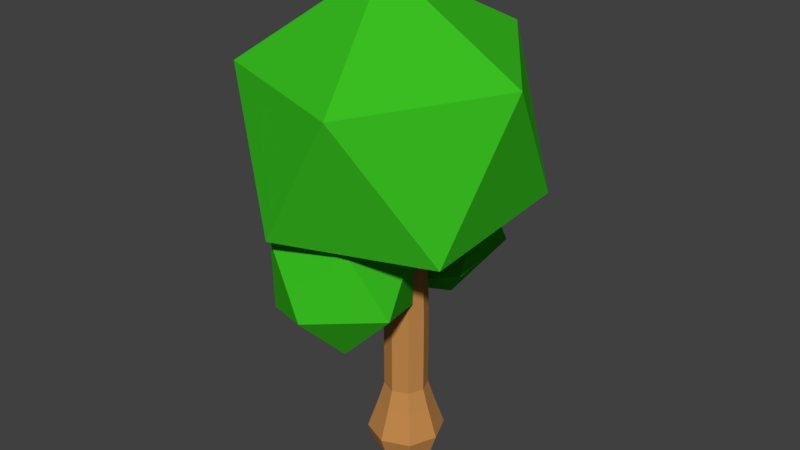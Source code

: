 # Source: Tree_Mulberry.blend  (saved by Blender 2.91.10; exported with 4.5.12 LTS)
import bpy
from mathutils import Matrix  # noqa: F401  (used for matrix-valued properties, if any)

bpy.ops.wm.read_factory_settings(use_empty=True)
scene = bpy.context.scene
scene.name = 'Scene'

# ---- collections
col_collection_1 = bpy.data.collections.new('Collection 1'); scene.collection.children.link(col_collection_1)

# ---- materials (node trees are filled in below, after node groups)
mat_treebark = bpy.data.materials.new('TreeBark')
mat_treebark.alpha_threshold = 0.0
mat_treebark.use_transparent_shadow = False
mat_treebark.diffuse_color = (0.5382, 0.2475, 0.07383, 1.0)
mat_treebark.roughness = 0.5
mat_treeleaves = bpy.data.materials.new('TreeLeaves')
mat_treeleaves.alpha_threshold = 0.0
mat_treeleaves.use_transparent_shadow = False
mat_treeleaves.diffuse_color = (0.04111, 0.5173, 0.01514, 1.0)
mat_treeleaves.roughness = 0.5

# ---- material node trees

# ---- world
world_world = bpy.data.worlds.new('World'); scene.world = world_world
world_world.color = (0.05088, 0.05088, 0.05088)
world_world.use_sun_shadow = False
world_world.sun_shadow_jitter_overblur = 0.0
world_world.cycles.sampling_method = 'MANUAL'

# ---- meshes
me_cylinder = bpy.data.meshes.new('Cylinder')
me_cylinder.from_pydata([(-0.2475, 0.2475, 0.08429), (-0.35, 4.174e-09, 0.08429), (-0.2475, -0.2475, 0.08429), (-3.06e-08, -0.35, 0.08429), (0.2475, -0.2475, 0.08429), (0.35, -1.53e-08, 0.08429), (0.2475, 0.2475, 0.08429), (0.0, 0.35, 0.08429), (7.264e-09, 0.455, -0.254), (0.0, 0.03959, 4.758), (0.3217, 0.3217, -0.254), (0.2475, -0.05468, 4.718), (0.455, -1.989e-08, -0.254), (0.35, -0.2823, 4.621), (0.3217, -0.3217, -0.254), (0.2475, -0.5099, 4.523), (-3.251e-08, -0.455, -0.254), (-3.06e-08, -0.6041, 4.483), (-0.3217, -0.3217, -0.254), (-0.2475, -0.5099, 4.523), (-0.455, 5.426e-09, -0.254), (-0.35, -0.2823, 4.621), (-0.3217, 0.3217, -0.254), (-0.2475, -0.05468, 4.718), (-6.629e-09, 0.6197, -0.7274), (0.4382, 0.4382, -0.7274), (0.6197, -2.709e-08, -0.7274), (0.4382, -0.4382, -0.7274), (-6.081e-08, -0.6197, -0.7274), (-0.4382, -0.4382, -0.7274), (-0.6197, 7.39e-09, -0.7274), (-0.4382, 0.4382, -0.7274), (-1.94e-08, 0.5194, -1.015), (0.3673, 0.3673, -1.015), (0.5194, -2.27e-08, -1.015), (0.3673, -0.3673, -1.015), (-6.481e-08, -0.5194, -1.015), (-0.3673, -0.3673, -1.015), (-0.5194, 6.194e-09, -1.015), (-0.3673, 0.3673, -1.015), (-0.2475, 0.2475, 1.41), (-0.2475, -0.2475, 1.41), (0.35, -1.53e-08, 1.41), (0.2475, 0.2475, 1.41), (0.2475, -0.2475, 1.41), (-3.06e-08, -0.35, 1.41), (-0.35, 4.174e-09, 1.41), (0.0, 0.35, 1.41), (0.0, 0.2581, 3.084), (-0.2475, 0.1598, 3.064), (-0.2475, -0.3153, 2.967), (0.35, -0.07779, 3.015), (0.2475, 0.1598, 3.064), (0.2475, -0.3153, 2.967), (-3.06e-08, -0.4137, 2.947), (-0.35, -0.07779, 3.015), (0.0, -0.1488, 3.067), (1.737, -1.438, 3.347), (-0.6633, -2.215, 3.283), (-2.147, -0.1805, 3.451), (-0.6633, 1.854, 3.619), (1.737, 1.077, 3.555), (0.6633, -2.392, 5.422), (-1.737, -1.615, 5.487), (-1.737, 0.9, 5.694), (0.6633, 1.677, 5.759), (2.147, -0.3574, 5.591), (0.0, -0.4667, 6.913), (-0.1932, 0.4537, 2.674), (0.582, 0.9876, 3.2), (-0.6264, 0.9034, 3.553), (-1.263, 0.3265, 2.629), (-0.4483, 0.05418, 1.705), (0.6921, 0.4628, 2.058), (-0.1767, 1.99, 3.097), (-1.317, 1.582, 2.744), (-1.207, 1.057, 1.602), (0.001448, 1.141, 1.249), (0.6382, 1.718, 2.173), (-0.5355, 2.085, 1.891), (-0.4379, -0.4211, 2.511), (0.327, -0.2514, 1.77), (-0.9014, -0.4215, 1.537), (-1.465, -0.7317, 2.623), (-0.5843, -0.7533, 3.526), (0.523, -0.4565, 2.999), (-0.07375, -1.331, 1.254), (-1.181, -1.628, 1.781), (-0.9851, -1.833, 3.01), (0.2433, -1.662, 3.243), (0.8065, -1.352, 2.157), (-0.1255, -2.203, 2.164), (3.378e-09, 0.1509, 1.948), (3.378e-09, 0.9082, 2.578), (0.1697, 0.08823, 2.024), (0.1697, 0.8455, 2.653), (0.1697, -0.03705, 2.174), (0.1697, 0.7203, 2.804), (-1.376e-08, -0.09968, 2.25), (-1.376e-08, 0.6576, 2.879), (-0.1697, -0.03705, 2.174), (-0.1697, 0.7203, 2.804), (-0.1697, 0.08823, 2.024), (-0.1697, 0.8455, 2.653), (3.378e-09, 0.6348, 2.39), (0.1697, 0.5722, 2.465), (0.1697, 0.4469, 2.616), (-1.376e-08, 0.3843, 2.691), (-0.1697, 0.4469, 2.616), (-0.1697, 0.5722, 2.465), (0.9151, -0.03209, 3.332), (0.3137, -0.043, 2.552), (0.8354, 0.137, 3.391), (0.234, 0.1261, 2.611), (0.6803, 0.1357, 3.51), (0.07886, 0.1248, 2.731), (0.6047, -0.03468, 3.571), (0.003312, -0.04559, 2.791), (0.6843, -0.2038, 3.512), (0.08294, -0.2147, 2.732), (0.8395, -0.2025, 3.392), (0.2381, -0.2134, 2.613), (0.4916, -0.03954, 2.832), (0.412, 0.1295, 2.891), (0.2568, 0.1282, 3.011), (0.1813, -0.04213, 3.071), (0.2609, -0.2112, 3.012), (0.4161, -0.2099, 2.893)], [], [(22, 0, 7, 8), (20, 1, 0, 22), (18, 2, 1, 20), (16, 3, 2, 18), (14, 4, 3, 16), (12, 5, 4, 14), (10, 6, 5, 12), (8, 7, 6, 10), (48, 9, 11, 52), (52, 11, 13, 51), (51, 13, 15, 53), (53, 15, 17, 54), (54, 17, 19, 50), (50, 19, 21, 55), (11, 9, 23, 21, 19, 17, 15, 13), (55, 21, 23, 49), (49, 23, 9, 48), (12, 14, 27, 26), (29, 30, 38, 37), (18, 20, 30, 29), (14, 16, 28, 27), (20, 22, 31, 30), (10, 12, 26, 25), (16, 18, 29, 28), (22, 8, 24, 31), (8, 10, 25, 24), (32, 33, 34, 35, 36, 37, 38, 39), (27, 28, 36, 35), (25, 26, 34, 33), (30, 31, 39, 38), (28, 29, 37, 36), (26, 27, 35, 34), (24, 25, 33, 32), (31, 24, 32, 39), (0, 40, 47, 7), (1, 46, 40, 0), (2, 41, 46, 1), (3, 45, 41, 2), (4, 44, 45, 3), (5, 42, 44, 4), (6, 43, 42, 5), (7, 47, 43, 6), (40, 49, 48, 47), (46, 55, 49, 40), (41, 50, 55, 46), (45, 54, 50, 41), (44, 53, 54, 45), (42, 51, 53, 44), (43, 52, 51, 42), (47, 48, 52, 43), (56, 57, 58), (57, 56, 61), (56, 58, 59), (56, 59, 60), (56, 60, 61), (57, 61, 66), (58, 57, 62), (59, 58, 63), (60, 59, 64), (61, 60, 65), (57, 66, 62), (58, 62, 63), (59, 63, 64), (60, 64, 65), (61, 65, 66), (62, 66, 67), (63, 62, 67), (64, 63, 67), (65, 64, 67), (66, 65, 67), (68, 69, 70), (69, 68, 73), (68, 70, 71), (68, 71, 72), (68, 72, 73), (69, 73, 78), (70, 69, 74), (71, 70, 75), (72, 71, 76), (73, 72, 77), (69, 78, 74), (70, 74, 75), (71, 75, 76), (72, 76, 77), (73, 77, 78), (74, 78, 79), (75, 74, 79), (76, 75, 79), (77, 76, 79), (78, 77, 79), (80, 81, 82), (81, 80, 85), (80, 82, 83), (80, 83, 84), (80, 84, 85), (81, 85, 90), (82, 81, 86), (83, 82, 87), (84, 83, 88), (85, 84, 89), (81, 90, 86), (82, 86, 87), (83, 87, 88), (84, 88, 89), (85, 89, 90), (86, 90, 91), (87, 86, 91), (88, 87, 91), (89, 88, 91), (90, 89, 91), (104, 93, 95, 105), (105, 95, 97, 106), (106, 97, 99, 107), (107, 99, 101, 108), (95, 93, 103, 101, 99, 97), (108, 101, 103, 109), (109, 103, 93, 104), (92, 94, 96, 98, 100, 102), (102, 109, 104, 92), (100, 108, 109, 102), (98, 107, 108, 100), (96, 106, 107, 98), (94, 105, 106, 96), (92, 104, 105, 94), (122, 111, 113, 123), (123, 113, 115, 124), (124, 115, 117, 125), (125, 117, 119, 126), (113, 111, 121, 119, 117, 115), (126, 119, 121, 127), (127, 121, 111, 122), (110, 112, 114, 116, 118, 120), (120, 127, 122, 110), (118, 126, 127, 120), (116, 125, 126, 118), (114, 124, 125, 116), (112, 123, 124, 114), (110, 122, 123, 112)])
me_cylinder.polygons.foreach_set('material_index', [0, 0, 0, 0, 0, 0, 0, 0, 0, 0, 0, 0, 0, 0, 0, 0, 0, 0, 0, 0, 0, 0, 0, 0, 0, 0, 0, 0, 0, 0, 0, 0, 0, 0, 0, 0, 0, 0, 0, 0, 0, 0, 0, 0, 0, 0, 0, 0, 0, 0, 1, 1, 1, 1, 1, 1, 1, 1, 1, 1, 1, 1, 1, 1, 1, 1, 1, 1, 1, 1, 1, 1, 1, 1, 1, 1, 1, 1, 1, 1, 1, 1, 1, 1, 1, 1, 1, 1, 1, 1, 1, 1, 1, 1, 1, 1, 1, 1, 1, 1, 1, 1, 1, 1, 1, 1, 1, 1, 1, 1, 0, 0, 0, 0, 0, 0, 0, 0, 0, 0, 0, 0, 0, 0, 0, 0, 0, 0, 0, 0, 0, 0, 0, 0, 0, 0, 0, 0])
_uv = me_cylinder.uv_layers.new(name='UVMap')
_uv.uv.foreach_set('vector', [0.125, 0.5, 0.125, 0.75, 0.0, 0.75, 0.0, 0.5, 0.25, 0.5, 0.25, 0.75, 0.125, 0.75, 0.125, 0.5, 0.375, 0.5, 0.375, 0.75, 0.25, 0.75, 0.25, 0.5, 0.5, 0.5, 0.5, 0.75, 0.375, 0.75, 0.375, 0.5, 0.625, 0.5, 0.625, 0.75, 0.5, 0.75, 0.5, 0.5, 0.75, 0.5, 0.75, 0.75, 0.625, 0.75, 0.625, 0.5, 0.875, 0.5, 0.875, 0.75, 0.75, 0.75, 0.75, 0.5, 1.0, 0.5, 1.0, 0.75, 0.875, 0.75, 0.875, 0.5, 1.0, 0.9375, 1.0, 1.0, 0.875, 1.0, 0.875, 0.9375, 0.875, 0.9375, 0.875, 1.0, 0.75, 1.0, 0.75, 0.9375, 0.75, 0.9375, 0.75, 1.0, 0.625, 1.0, 0.625, 0.9375, 0.625, 0.9375, 0.625, 1.0, 0.5, 1.0, 0.5, 0.9375, 0.5, 0.9375, 0.5, 1.0, 0.375, 1.0, 0.375, 0.9375, 0.375, 0.9375, 0.375, 1.0, 0.25, 1.0, 0.25, 0.9375, 0.4197, 0.4197, 0.25, 0.49, 0.08029, 0.4197, 0.01, 0.25, 0.08029, 0.08029, 0.25, 0.01, 0.4197, 0.08029, 0.49, 0.25, 0.25, 0.9375, 0.25, 1.0, 0.125, 1.0, 0.125, 0.9375, 0.125, 0.9375, 0.125, 1.0, 0.0, 1.0, 0.0, 0.9375, 0.75, 0.5, 0.625, 0.5, 0.625, 0.5, 0.75, 0.5, 0.375, 0.5, 0.25, 0.5, 0.25, 0.5, 0.375, 0.5, 0.375, 0.5, 0.25, 0.5, 0.25, 0.5, 0.375, 0.5, 0.625, 0.5, 0.5, 0.5, 0.5, 0.5, 0.625, 0.5, 0.25, 0.5, 0.125, 0.5, 0.125, 0.5, 0.25, 0.5, 0.875, 0.5, 0.75, 0.5, 0.75, 0.5, 0.875, 0.5, 0.5, 0.5, 0.375, 0.5, 0.375, 0.5, 0.5, 0.5, 0.125, 0.5, 0.0, 0.5, 0.0, 0.5, 0.125, 0.5, 1.0, 0.5, 0.875, 0.5, 0.875, 0.5, 1.0, 0.5, 0.75, 0.49, 0.9197, 0.4197, 0.99, 0.25, 0.9197, 0.08029, 0.75, 0.01, 0.5803, 0.08029, 0.51, 0.25, 0.5803, 0.4197, 0.625, 0.5, 0.5, 0.5, 0.5, 0.5, 0.625, 0.5, 0.875, 0.5, 0.75, 0.5, 0.75, 0.5, 0.875, 0.5, 0.25, 0.5, 0.125, 0.5, 0.125, 0.5, 0.25, 0.5, 0.5, 0.5, 0.375, 0.5, 0.375, 0.5, 0.5, 0.5, 0.75, 0.5, 0.625, 0.5, 0.625, 0.5, 0.75, 0.5, 1.0, 0.5, 0.875, 0.5, 0.875, 0.5, 1.0, 0.5, 0.125, 0.5, 0.0, 0.5, 0.0, 0.5, 0.125, 0.5, 0.125, 0.75, 0.125, 0.875, 0.0, 0.875, 0.0, 0.75, 0.25, 0.75, 0.25, 0.875, 0.125, 0.875, 0.125, 0.75, 0.375, 0.75, 0.375, 0.875, 0.25, 0.875, 0.25, 0.75, 0.5, 0.75, 0.5, 0.875, 0.375, 0.875, 0.375, 0.75, 0.625, 0.75, 0.625, 0.875, 0.5, 0.875, 0.5, 0.75, 0.75, 0.75, 0.75, 0.875, 0.625, 0.875, 0.625, 0.75, 0.875, 0.75, 0.875, 0.875, 0.75, 0.875, 0.75, 0.75, 1.0, 0.75, 1.0, 0.875, 0.875, 0.875, 0.875, 0.75, 0.125, 0.875, 0.125, 0.9375, 0.0, 0.9375, 0.0, 0.875, 0.25, 0.875, 0.25, 0.9375, 0.125, 0.9375, 0.125, 0.875, 0.375, 0.875, 0.375, 0.9375, 0.25, 0.9375, 0.25, 0.875, 0.5, 0.875, 0.5, 0.9375, 0.375, 0.9375, 0.375, 0.875, 0.625, 0.875, 0.625, 0.9375, 0.5, 0.9375, 0.5, 0.875, 0.75, 0.875, 0.75, 0.9375, 0.625, 0.9375, 0.625, 0.875, 0.875, 0.875, 0.875, 0.9375, 0.75, 0.9375, 0.75, 0.875, 1.0, 0.875, 1.0, 0.9375, 0.875, 0.9375, 0.875, 0.875, 0.8182, 0.0, 0.7273, 0.1575, 0.9091, 0.1575, 0.7273, 0.1575, 0.6364, 0.0, 0.5455, 0.1575, 0.09091, 0.0, 0.0, 0.1575, 0.1818, 0.1575, 0.2727, 0.0, 0.1818, 0.1575, 0.3636, 0.1575, 0.4545, 0.0, 0.3636, 0.1575, 0.5455, 0.1575, 0.7273, 0.1575, 0.5455, 0.1575, 0.6364, 0.3149, 0.9091, 0.1575, 0.7273, 0.1575, 0.8182, 0.3149, 0.1818, 0.1575, 0.0, 0.1575, 0.09091, 0.3149, 0.3636, 0.1575, 0.1818, 0.1575, 0.2727, 0.3149, 0.5455, 0.1575, 0.3636, 0.1575, 0.4545, 0.3149, 0.7273, 0.1575, 0.6364, 0.3149, 0.8182, 0.3149, 0.9091, 0.1575, 0.8182, 0.3149, 1.0, 0.3149, 0.1818, 0.1575, 0.09091, 0.3149, 0.2727, 0.3149, 0.3636, 0.1575, 0.2727, 0.3149, 0.4545, 0.3149, 0.5455, 0.1575, 0.4545, 0.3149, 0.6364, 0.3149, 0.8182, 0.3149, 0.6364, 0.3149, 0.7273, 0.4724, 1.0, 0.3149, 0.8182, 0.3149, 0.9091, 0.4724, 0.2727, 0.3149, 0.09091, 0.3149, 0.1818, 0.4724, 0.4545, 0.3149, 0.2727, 0.3149, 0.3636, 0.4724, 0.6364, 0.3149, 0.4545, 0.3149, 0.5455, 0.4724, 0.8182, 0.0, 0.7273, 0.1575, 0.9091, 0.1575, 0.7273, 0.1575, 0.6364, 0.0, 0.5455, 0.1575, 0.09091, 0.0, 0.0, 0.1575, 0.1818, 0.1575, 0.2727, 0.0, 0.1818, 0.1575, 0.3636, 0.1575, 0.4545, 0.0, 0.3636, 0.1575, 0.5455, 0.1575, 0.7273, 0.1575, 0.5455, 0.1575, 0.6364, 0.3149, 0.9091, 0.1575, 0.7273, 0.1575, 0.8182, 0.3149, 0.1818, 0.1575, 0.0, 0.1575, 0.09091, 0.3149, 0.3636, 0.1575, 0.1818, 0.1575, 0.2727, 0.3149, 0.5455, 0.1575, 0.3636, 0.1575, 0.4545, 0.3149, 0.7273, 0.1575, 0.6364, 0.3149, 0.8182, 0.3149, 0.9091, 0.1575, 0.8182, 0.3149, 1.0, 0.3149, 0.1818, 0.1575, 0.09091, 0.3149, 0.2727, 0.3149, 0.3636, 0.1575, 0.2727, 0.3149, 0.4545, 0.3149, 0.5455, 0.1575, 0.4545, 0.3149, 0.6364, 0.3149, 0.8182, 0.3149, 0.6364, 0.3149, 0.7273, 0.4724, 1.0, 0.3149, 0.8182, 0.3149, 0.9091, 0.4724, 0.2727, 0.3149, 0.09091, 0.3149, 0.1818, 0.4724, 0.4545, 0.3149, 0.2727, 0.3149, 0.3636, 0.4724, 0.6364, 0.3149, 0.4545, 0.3149, 0.5455, 0.4724, 0.8182, 0.0, 0.7273, 0.1575, 0.9091, 0.1575, 0.7273, 0.1575, 0.6364, 0.0, 0.5455, 0.1575, 0.09091, 0.0, 0.0, 0.1575, 0.1818, 0.1575, 0.2727, 0.0, 0.1818, 0.1575, 0.3636, 0.1575, 0.4545, 0.0, 0.3636, 0.1575, 0.5455, 0.1575, 0.7273, 0.1575, 0.5455, 0.1575, 0.6364, 0.3149, 0.9091, 0.1575, 0.7273, 0.1575, 0.8182, 0.3149, 0.1818, 0.1575, 0.0, 0.1575, 0.09091, 0.3149, 0.3636, 0.1575, 0.1818, 0.1575, 0.2727, 0.3149, 0.5455, 0.1575, 0.3636, 0.1575, 0.4545, 0.3149, 0.7273, 0.1575, 0.6364, 0.3149, 0.8182, 0.3149, 0.9091, 0.1575, 0.8182, 0.3149, 1.0, 0.3149, 0.1818, 0.1575, 0.09091, 0.3149, 0.2727, 0.3149, 0.3636, 0.1575, 0.2727, 0.3149, 0.4545, 0.3149, 0.5455, 0.1575, 0.4545, 0.3149, 0.6364, 0.3149, 0.8182, 0.3149, 0.6364, 0.3149, 0.7273, 0.4724, 1.0, 0.3149, 0.8182, 0.3149, 0.9091, 0.4724, 0.2727, 0.3149, 0.09091, 0.3149, 0.1818, 0.4724, 0.4545, 0.3149, 0.2727, 0.3149, 0.3636, 0.4724, 0.6364, 0.3149, 0.4545, 0.3149, 0.5455, 0.4724, 1.0, 0.75, 1.0, 1.0, 0.8333, 1.0, 0.8333, 0.75, 0.8333, 0.75, 0.8333, 1.0, 0.6667, 1.0, 0.6667, 0.75, 0.6667, 0.75, 0.6667, 1.0, 0.5, 1.0, 0.5, 0.75, 0.5, 0.75, 0.5, 1.0, 0.3333, 1.0, 0.3333, 0.75, 0.4578, 0.37, 0.25, 0.49, 0.04215, 0.37, 0.04215, 0.13, 0.25, 0.01, 0.4578, 0.13, 0.3333, 0.75, 0.3333, 1.0, 0.1667, 1.0, 0.1667, 0.75, 0.1667, 0.75, 0.1667, 1.0, -8.941e-08, 1.0, -8.941e-08, 0.75, 0.75, 0.49, 0.9578, 0.37, 0.9578, 0.13, 0.75, 0.01, 0.5422, 0.13, 0.5422, 0.37, 0.1667, 0.5, 0.1667, 0.75, -8.941e-08, 0.75, -8.941e-08, 0.5, 0.3333, 0.5, 0.3333, 0.75, 0.1667, 0.75, 0.1667, 0.5, 0.5, 0.5, 0.5, 0.75, 0.3333, 0.75, 0.3333, 0.5, 0.6667, 0.5, 0.6667, 0.75, 0.5, 0.75, 0.5, 0.5, 0.8333, 0.5, 0.8333, 0.75, 0.6667, 0.75, 0.6667, 0.5, 1.0, 0.5, 1.0, 0.75, 0.8333, 0.75, 0.8333, 0.5, 1.0, 0.75, 1.0, 1.0, 0.8333, 1.0, 0.8333, 0.75, 0.8333, 0.75, 0.8333, 1.0, 0.6667, 1.0, 0.6667, 0.75, 0.6667, 0.75, 0.6667, 1.0, 0.5, 1.0, 0.5, 0.75, 0.5, 0.75, 0.5, 1.0, 0.3333, 1.0, 0.3333, 0.75, 0.4578, 0.37, 0.25, 0.49, 0.04215, 0.37, 0.04215, 0.13, 0.25, 0.01, 0.4578, 0.13, 0.3333, 0.75, 0.3333, 1.0, 0.1667, 1.0, 0.1667, 0.75, 0.1667, 0.75, 0.1667, 1.0, -8.941e-08, 1.0, -8.941e-08, 0.75, 0.75, 0.49, 0.9578, 0.37, 0.9578, 0.13, 0.75, 0.01, 0.5422, 0.13, 0.5422, 0.37, 0.1667, 0.5, 0.1667, 0.75, -8.941e-08, 0.75, -8.941e-08, 0.5, 0.3333, 0.5, 0.3333, 0.75, 0.1667, 0.75, 0.1667, 0.5, 0.5, 0.5, 0.5, 0.75, 0.3333, 0.75, 0.3333, 0.5, 0.6667, 0.5, 0.6667, 0.75, 0.5, 0.75, 0.5, 0.5, 0.8333, 0.5, 0.8333, 0.75, 0.6667, 0.75, 0.6667, 0.5, 1.0, 0.5, 1.0, 0.75, 0.8333, 0.75, 0.8333, 0.5])
me_cylinder.materials.append(mat_treebark)
me_cylinder.materials.append(mat_treeleaves)
me_cylinder.use_remesh_preserve_volume = False
me_cylinder.use_remesh_preserve_attributes = False
me_cylinder.use_mirror_vertex_groups = False
me_cylinder.update()

# ---- objects
ob_tree_mulberry = bpy.data.objects.new('Tree Mulberry', me_cylinder)

# ---- transforms, parenting, visibility, modifiers, constraints
ob_tree_mulberry.location = (0.0, 0.0, 0.0)
ob_tree_mulberry.lineart.crease_threshold = 0.0
_m = ob_tree_mulberry.modifiers.new('Armature', 'ARMATURE')

# ---- collection membership
col_collection_1.objects.link(ob_tree_mulberry)

# ---- scene / render settings (as saved in the file)
scene.frame_start = 1; scene.frame_end = 180; scene.frame_set(37)
scene.render.engine = 'BLENDER_EEVEE_NEXT'
scene.render.resolution_percentage = 50
scene.render.dither_intensity = 0.0
scene.cycles.use_denoising = False
scene.cycles.samples = 128
scene.cycles.sampling_pattern = 'TABULATED_SOBOL'
scene.cycles.use_adaptive_sampling = False
scene.cycles.use_light_tree = False
scene.cycles.blur_glossy = 0.0
scene.cycles.sample_clamp_indirect = 0.0
scene.view_settings.view_transform = 'Standard'
bpy.context.view_layer.update()

# ---- added for rendering (the .blend has no active camera and no usable light): camera, sun
cam_auto = bpy.data.cameras.new('AutoCamera')
cam_auto.lens = 50.0
cam_auto.sensor_width = 36.0
cam_auto.clip_end = 1000.0
ob_auto_camera = bpy.data.objects.new('AutoCamera', cam_auto)
scene.collection.objects.link(ob_auto_camera)
ob_auto_camera.location = (9.31322, -11.3292, 10.3996)
ob_auto_camera.rotation_euler = (1.09748, -7.21219e-08, 0.694738)
scene.camera = ob_auto_camera
light_auto_sun = bpy.data.lights.new('AutoSun', 'SUN')
light_auto_sun.energy = 3.0
light_auto_sun.angle = 0.0523599
ob_auto_sun = bpy.data.objects.new('AutoSun', light_auto_sun)
scene.collection.objects.link(ob_auto_sun)
ob_auto_sun.rotation_euler = (0.872665, 0.174533, 0.523599)
bpy.context.view_layer.update()
